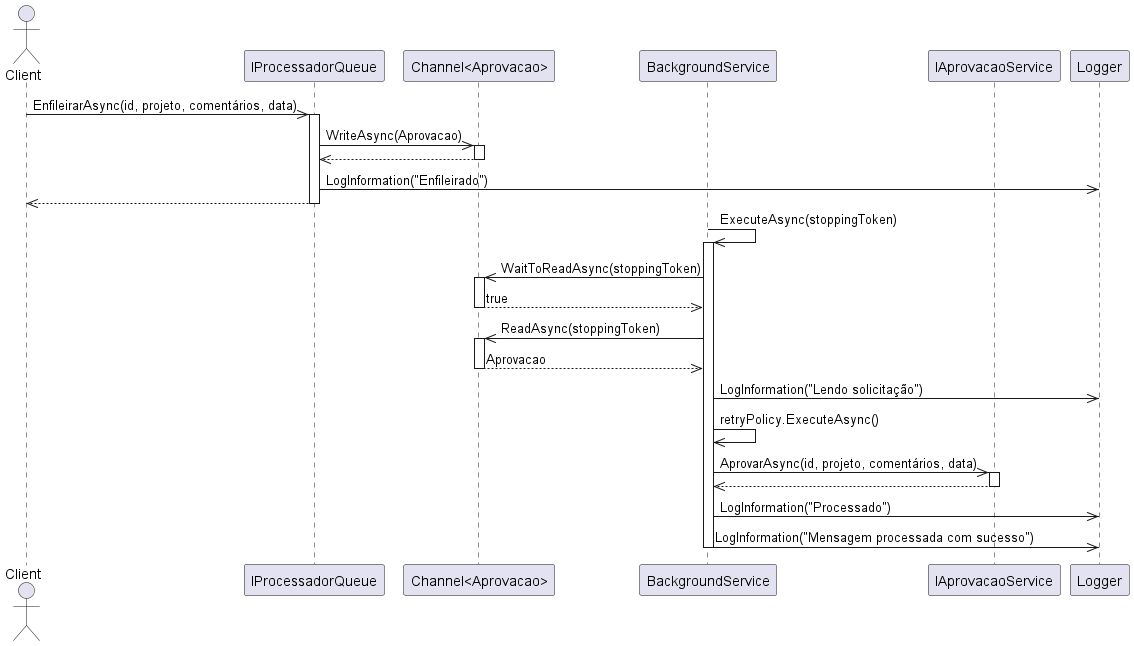

The diagram above was rendered by PlantUML. Its source (embedded in the PNG):
@startuml ProcessadorQueueService Sequence
actor Client
participant "IProcessadorQueue" as Queue
participant "Channel<Aprovacao>" as Channel
participant "BackgroundService" as BG
participant "IAprovacaoService" as Service
participant "Logger" as Log

Client ->> Queue: EnfileirarAsync(id, projeto, comentários, data)
activate Queue
Queue ->> Channel: WriteAsync(Aprovacao)
activate Channel
Channel -->> Queue: 
deactivate Channel
Queue ->> Log: LogInformation("Enfileirado")
Queue -->> Client: 
deactivate Queue

BG ->> BG: ExecuteAsync(stoppingToken)
activate BG
BG ->> Channel: WaitToReadAsync(stoppingToken)
activate Channel
Channel -->> BG: true
deactivate Channel

BG ->> Channel: ReadAsync(stoppingToken)
activate Channel
Channel -->> BG: Aprovacao
deactivate Channel

BG ->> Log: LogInformation("Lendo solicitação")

BG ->> BG: retryPolicy.ExecuteAsync()
BG ->> Service: AprovarAsync(id, projeto, comentários, data)
activate Service
Service -->> BG: 
deactivate Service

BG ->> Log: LogInformation("Processado")
BG ->> Log: LogInformation("Mensagem processada com sucesso")

deactivate BG

@enduml